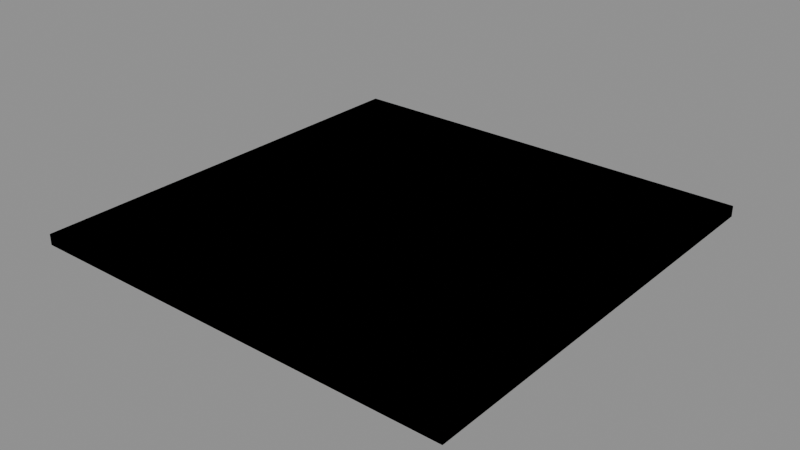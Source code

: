 # Source: floor_stone.blend  (saved by Blender 4.2.66; exported with 4.5.12 LTS)
import bpy
from mathutils import Matrix  # noqa: F401  (used for matrix-valued properties, if any)

bpy.ops.wm.read_factory_settings(use_empty=True)
scene = bpy.context.scene
scene.name = 'Scene'

# ---- images (referenced by path relative to the original .blend; pixels are not part of the script)
import os
ASSET_DIR = os.environ.get("B2B_ASSET_DIR", "")  # directory of the original .blend (textures are referenced by path, not embedded)
HERE = os.path.dirname(os.path.abspath(__file__))  # packed textures are extracted next to this script under _unpacked/

def load_image(name, relpath, width, height, colorspace="sRGB"):
    """Load a texture the original file referenced (path relative to the .blend, or extracted next to this script)."""
    p = next((c for c in (os.path.join(HERE, relpath), os.path.join(ASSET_DIR, relpath)) if relpath and os.path.exists(c)), "")
    if p:
        img = bpy.data.images.load(p, check_existing=True)
        img.name = name
    else:  # same state as the original file: an image datablock whose file is absent (Cycles renders it pink)
        img = bpy.data.images.new(name, width, height)
        img.source = "FILE"
        img.filepath = "//" + (relpath or name)
    img.colorspace_settings.name = colorspace
    return img
img_t_stone = load_image('t_stone', '_unpacked/t_stone.f1a31a54.png', 512, 512, 'sRGB')

# ---- materials (node trees are filled in below, after node groups)
mat_m_stone = bpy.data.materials.new('M_Stone')
mat_m_stone.use_backface_culling = True
mat_m_col = bpy.data.materials.new('M_Col')
mat_m_col.use_backface_culling = True
mat_m_col.diffuse_color = (0.0, 0.0, 0.0, 1.0)

# ---- material node trees
mat_m_stone.use_nodes = True; mat_m_stone.node_tree.nodes.clear()
_N = mat_m_stone.node_tree.nodes; _L = mat_m_stone.node_tree.links
n0 = _N.new('ShaderNodeBsdfPrincipled'); n0.name = 'Principled BSDF'; n0.location = (10, 300)
n0.inputs[2].default_value = 0.92
n1 = _N.new('ShaderNodeOutputMaterial'); n1.name = 'Material Output'; n1.location = (300, 300)
n2 = _N.new('ShaderNodeTexImage'); n2.name = 'Image Texture'; n2.location = (-440, 210)
n2.label = 'BASE COLOR'
n2.image = img_t_stone
_L.new(n0.outputs[0], n1.inputs[0])
_L.new(n2.outputs[0], n0.inputs[0])
n1.is_active_output = True
mat_m_col.use_nodes = True; mat_m_col.node_tree.nodes.clear()
_N = mat_m_col.node_tree.nodes; _L = mat_m_col.node_tree.links
n0 = _N.new('ShaderNodeBsdfPrincipled'); n0.name = 'Principled BSDF'; n0.location = (10, 300)
n0.inputs[0].default_value = (0.0, 0.0, 0.0, 1.0)
n0.inputs[2].default_value = 1.0
n1 = _N.new('ShaderNodeOutputMaterial'); n1.name = 'Material Output'; n1.location = (300, 300)
_L.new(n0.outputs[0], n1.inputs[0])
n1.is_active_output = True

# ---- meshes
me_floor = bpy.data.meshes.new('Floor')
me_floor.from_pydata([(-2.0, -2.0, -0.05), (2.0, -2.0, -0.05), (2.0, -2.0, 0.05), (-2.0, -2.0, 0.05), (2.0, 2.0, -0.05), (-2.0, 2.0, -0.05), (-2.0, 2.0, 0.05), (2.0, 2.0, 0.05), (2.0, -2.0, -0.05), (2.0, 2.0, -0.05), (2.0, 2.0, 0.05), (2.0, -2.0, 0.05), (-2.0, 2.0, -0.05), (-2.0, -2.0, -0.05), (-2.0, -2.0, 0.05), (-2.0, 2.0, 0.05), (-2.0, -2.0, 0.05), (2.0, -2.0, 0.05), (2.0, 2.0, 0.05), (-2.0, 2.0, 0.05), (-2.0, 2.0, -0.05), (2.0, 2.0, -0.05), (2.0, -2.0, -0.05), (-2.0, -2.0, -0.05)], [], [(0, 1, 2), (0, 2, 3), (4, 5, 6), (4, 6, 7), (8, 9, 10), (8, 10, 11), (12, 13, 14), (12, 14, 15), (16, 17, 18), (16, 18, 19), (20, 21, 22), (20, 22, 23)])
_uv = me_floor.uv_layers.new(name='UVMap')
_uv.uv.foreach_set('vector', [0.0, 1.0, 2.0, 1.0, 2.0, -1.0, 0.0, 1.0, 2.0, -1.0, 0.0, -1.0, 0.0, 1.0, 2.0, 1.0, 2.0, -1.0, 0.0, 1.0, 2.0, -1.0, 0.0, -1.0, 0.0, 1.0, 2.0, 1.0, 2.0, -1.0, 0.0, 1.0, 2.0, -1.0, 0.0, -1.0, 0.0, 1.0, 2.0, 1.0, 2.0, -1.0, 0.0, 1.0, 2.0, -1.0, 0.0, -1.0, 0.0, 1.0, 2.0, 1.0, 2.0, -1.0, 0.0, 1.0, 2.0, -1.0, 0.0, -1.0, 0.0, 1.0, 2.0, 1.0, 2.0, -1.0, 0.0, 1.0, 2.0, -1.0, 0.0, -1.0])
me_floor.materials.append(mat_m_stone)
me_floor.update()
me_floor.normals_split_custom_set([tuple(v) for v in zip(*[iter([0.0, -1.0, 0.0, 0.0, -1.0, 0.0, 0.0, -1.0, 0.0, 0.0, -1.0, 0.0, 0.0, -1.0, 0.0, 0.0, -1.0, 0.0, 0.0, 1.0, 0.0, 0.0, 1.0, 0.0, 0.0, 1.0, 0.0, 0.0, 1.0, 0.0, 0.0, 1.0, 0.0, 0.0, 1.0, 0.0, 1.0, 0.0, 0.0, 1.0, 0.0, 0.0, 1.0, 0.0, 0.0, 1.0, 0.0, 0.0, 1.0, 0.0, 0.0, 1.0, 0.0, 0.0, -1.0, 0.0, 0.0, -1.0, 0.0, 0.0, -1.0, 0.0, 0.0, -1.0, 0.0, 0.0, -1.0, 0.0, 0.0, -1.0, 0.0, 0.0, 0.0, 0.0, 1.0, 0.0, 0.0, 1.0, 0.0, 0.0, 1.0, 0.0, 0.0, 1.0, 0.0, 0.0, 1.0, 0.0, 0.0, 1.0, 0.0, 0.0, -1.0, 0.0, 0.0, -1.0, 0.0, 0.0, -1.0, 0.0, 0.0, -1.0, 0.0, 0.0, -1.0, 0.0, 0.0, -1.0])] * 3)])
me_sm_floorstone_colonly = bpy.data.meshes.new('SM_FloorStone-colonly')
me_sm_floorstone_colonly.from_pydata([(-2.0, -2.0, -0.05), (2.0, -2.0, -0.05), (2.0, -2.0, 0.05), (-2.0, -2.0, 0.05), (2.0, 2.0, -0.05), (-2.0, 2.0, -0.05), (-2.0, 2.0, 0.05), (2.0, 2.0, 0.05), (2.0, -2.0, -0.05), (2.0, 2.0, -0.05), (2.0, 2.0, 0.05), (2.0, -2.0, 0.05), (-2.0, 2.0, -0.05), (-2.0, -2.0, -0.05), (-2.0, -2.0, 0.05), (-2.0, 2.0, 0.05), (-2.0, -2.0, 0.05), (2.0, -2.0, 0.05), (2.0, 2.0, 0.05), (-2.0, 2.0, 0.05), (-2.0, 2.0, -0.05), (2.0, 2.0, -0.05), (2.0, -2.0, -0.05), (-2.0, -2.0, -0.05)], [], [(0, 1, 2), (0, 2, 3), (4, 5, 6), (4, 6, 7), (8, 9, 10), (8, 10, 11), (12, 13, 14), (12, 14, 15), (16, 17, 18), (16, 18, 19), (20, 21, 22), (20, 22, 23)])
_uv = me_sm_floorstone_colonly.uv_layers.new(name='UVMap')
_uv.uv.foreach_set('vector', [0.0, 1.0, 1.0, 1.0, 1.0, 0.0, 0.0, 1.0, 1.0, 0.0, 0.0, 0.0, 0.0, 1.0, 1.0, 1.0, 1.0, 0.0, 0.0, 1.0, 1.0, 0.0, 0.0, 0.0, 0.0, 1.0, 1.0, 1.0, 1.0, 0.0, 0.0, 1.0, 1.0, 0.0, 0.0, 0.0, 0.0, 1.0, 1.0, 1.0, 1.0, 0.0, 0.0, 1.0, 1.0, 0.0, 0.0, 0.0, 0.0, 1.0, 1.0, 1.0, 1.0, 0.0, 0.0, 1.0, 1.0, 0.0, 0.0, 0.0, 0.0, 1.0, 1.0, 1.0, 1.0, 0.0, 0.0, 1.0, 1.0, 0.0, 0.0, 0.0])
me_sm_floorstone_colonly.materials.append(mat_m_col)
me_sm_floorstone_colonly.update()
me_sm_floorstone_colonly.normals_split_custom_set([tuple(v) for v in zip(*[iter([0.0, -1.0, 0.0, 0.0, -1.0, 0.0, 0.0, -1.0, 0.0, 0.0, -1.0, 0.0, 0.0, -1.0, 0.0, 0.0, -1.0, 0.0, 0.0, 1.0, 0.0, 0.0, 1.0, 0.0, 0.0, 1.0, 0.0, 0.0, 1.0, 0.0, 0.0, 1.0, 0.0, 0.0, 1.0, 0.0, 1.0, 0.0, 0.0, 1.0, 0.0, 0.0, 1.0, 0.0, 0.0, 1.0, 0.0, 0.0, 1.0, 0.0, 0.0, 1.0, 0.0, 0.0, -1.0, 0.0, 0.0, -1.0, 0.0, 0.0, -1.0, 0.0, 0.0, -1.0, 0.0, 0.0, -1.0, 0.0, 0.0, -1.0, 0.0, 0.0, 0.0, 0.0, 1.0, 0.0, 0.0, 1.0, 0.0, 0.0, 1.0, 0.0, 0.0, 1.0, 0.0, 0.0, 1.0, 0.0, 0.0, 1.0, 0.0, 0.0, -1.0, 0.0, 0.0, -1.0, 0.0, 0.0, -1.0, 0.0, 0.0, -1.0, 0.0, 0.0, -1.0, 0.0, 0.0, -1.0])] * 3)])

# ---- objects
ob_floor_stone = bpy.data.objects.new('floor_stone', None)
ob_floor = bpy.data.objects.new('Floor', me_floor)
ob_sm_floorstone_colonly = bpy.data.objects.new('SM_FloorStone-colonly', me_sm_floorstone_colonly)

# ---- transforms, parenting, visibility, modifiers, constraints
ob_floor_stone.location = (0.0, 0.0, 0.0)
ob_floor_stone.rotation_mode = 'QUATERNION'
ob_floor_stone.rotation_quaternion = (1.0, 0.0, 0.0, 0.0)
ob_floor_stone.empty_display_size = 0.001
ob_floor.parent = ob_floor_stone
ob_floor.location = (0.0, 0.0, -0.05)
ob_floor.rotation_mode = 'QUATERNION'
ob_floor.rotation_quaternion = (1.0, 0.0, 0.0, 0.0)
ob_sm_floorstone_colonly.parent = ob_floor_stone
ob_sm_floorstone_colonly.location = (0.0, 0.0, -0.05)
ob_sm_floorstone_colonly.rotation_mode = 'QUATERNION'
ob_sm_floorstone_colonly.rotation_quaternion = (1.0, 0.0, 0.0, 0.0)

# ---- collection membership
scene.collection.objects.link(ob_floor_stone)
scene.collection.objects.link(ob_floor)
scene.collection.objects.link(ob_sm_floorstone_colonly)

# ---- scene / render settings (as saved in the file)
scene.frame_start = 1; scene.frame_end = 250; scene.frame_set(1)
scene.render.engine = 'BLENDER_EEVEE_NEXT'
bpy.context.view_layer.update()

# ---- added for rendering (the .blend has no active camera and no usable light): camera, sun + grey world if the file has none
cam_auto = bpy.data.cameras.new('AutoCamera')
cam_auto.lens = 50.0
cam_auto.sensor_width = 36.0
cam_auto.clip_end = 1000.0
ob_auto_camera = bpy.data.objects.new('AutoCamera', cam_auto)
scene.collection.objects.link(ob_auto_camera)
ob_auto_camera.location = (5.23468, -6.28161, 4.13774)
ob_auto_camera.rotation_euler = (1.09748, -7.21219e-08, 0.694738)
scene.camera = ob_auto_camera
light_auto_sun = bpy.data.lights.new('AutoSun', 'SUN')
light_auto_sun.energy = 3.0
light_auto_sun.angle = 0.0523599
ob_auto_sun = bpy.data.objects.new('AutoSun', light_auto_sun)
scene.collection.objects.link(ob_auto_sun)
ob_auto_sun.rotation_euler = (0.872665, 0.174533, 0.523599)
if scene.world is None:
    world_auto = bpy.data.worlds.new('AutoWorld')
    world_auto.color = (0.3, 0.3, 0.3)
    scene.world = world_auto
bpy.context.view_layer.update()
